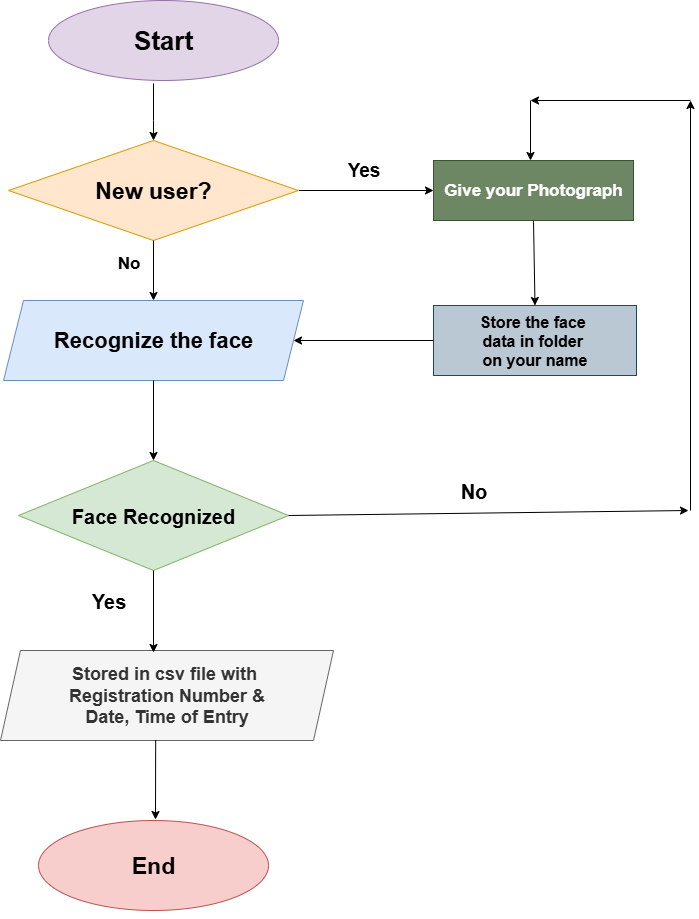

The diagram above was exported from draw.io. Its source (the exported page's mxGraphModel, read from the mxfile embedded in the PNG):
<mxGraphModel dx="1575" dy="845" grid="1" gridSize="10" guides="1" tooltips="1" connect="1" arrows="1" fold="1" page="1" pageScale="1" pageWidth="850" pageHeight="1100" math="0" shadow="0">
  <root>
    <mxCell id="0" />
    <mxCell id="1" parent="0" />
    <mxCell id="0RnLk7Xqgs_W-iWf3Eyy-1" value="&lt;b&gt;&lt;font style=&quot;font-size: 26px;&quot;&gt;Start&lt;/font&gt;&lt;/b&gt;" style="ellipse;whiteSpace=wrap;html=1;fillColor=#e1d5e7;strokeColor=#9673a6;" vertex="1" parent="1">
      <mxGeometry x="140" y="80" width="230" height="80" as="geometry" />
    </mxCell>
    <mxCell id="0RnLk7Xqgs_W-iWf3Eyy-32" style="edgeStyle=orthogonalEdgeStyle;rounded=0;orthogonalLoop=1;jettySize=auto;html=1;exitX=1;exitY=0.5;exitDx=0;exitDy=0;entryX=0;entryY=0.5;entryDx=0;entryDy=0;" edge="1" parent="1" source="0RnLk7Xqgs_W-iWf3Eyy-2" target="0RnLk7Xqgs_W-iWf3Eyy-6">
      <mxGeometry relative="1" as="geometry" />
    </mxCell>
    <mxCell id="0RnLk7Xqgs_W-iWf3Eyy-2" value="&lt;b style=&quot;&quot;&gt;&lt;font style=&quot;font-size: 23px;&quot;&gt;New user?&lt;/font&gt;&lt;/b&gt;" style="rhombus;whiteSpace=wrap;html=1;fillColor=#ffe6cc;strokeColor=#d79b00;" vertex="1" parent="1">
      <mxGeometry x="100" y="220" width="290" height="100" as="geometry" />
    </mxCell>
    <mxCell id="0RnLk7Xqgs_W-iWf3Eyy-3" value="&lt;b&gt;&lt;font style=&quot;font-size: 22px;&quot;&gt;Recognize the face&lt;/font&gt;&lt;/b&gt;" style="shape=parallelogram;perimeter=parallelogramPerimeter;whiteSpace=wrap;html=1;fixedSize=1;fillColor=#dae8fc;strokeColor=#6c8ebf;" vertex="1" parent="1">
      <mxGeometry x="95" y="380" width="300" height="80" as="geometry" />
    </mxCell>
    <mxCell id="0RnLk7Xqgs_W-iWf3Eyy-4" value="&lt;b&gt;&lt;font style=&quot;font-size: 20px;&quot;&gt;Face Recognized&lt;/font&gt;&lt;/b&gt;" style="rhombus;whiteSpace=wrap;html=1;fillColor=#d5e8d4;strokeColor=#82b366;" vertex="1" parent="1">
      <mxGeometry x="110" y="540" width="270" height="110" as="geometry" />
    </mxCell>
    <mxCell id="0RnLk7Xqgs_W-iWf3Eyy-5" value="&lt;b&gt;&lt;font style=&quot;font-size: 18px;&quot;&gt;Stored in csv file with&amp;nbsp;&lt;/font&gt;&lt;/b&gt;&lt;div&gt;&lt;b&gt;&lt;font style=&quot;font-size: 18px;&quot;&gt;Registration Number &amp;amp;&lt;/font&gt;&lt;/b&gt;&lt;/div&gt;&lt;div&gt;&lt;b&gt;&lt;font style=&quot;font-size: 18px;&quot;&gt;Date, Time of Entry&lt;/font&gt;&lt;/b&gt;&lt;/div&gt;" style="shape=parallelogram;perimeter=parallelogramPerimeter;whiteSpace=wrap;html=1;fixedSize=1;fillColor=#f5f5f5;fontColor=#333333;strokeColor=#666666;" vertex="1" parent="1">
      <mxGeometry x="92" y="730" width="333" height="90" as="geometry" />
    </mxCell>
    <mxCell id="0RnLk7Xqgs_W-iWf3Eyy-6" value="&lt;font style=&quot;font-size: 17px;&quot;&gt;&lt;b&gt;Give your Photograph&lt;/b&gt;&lt;/font&gt;" style="rounded=0;whiteSpace=wrap;html=1;fillColor=#6d8764;fontColor=#ffffff;strokeColor=#3A5431;" vertex="1" parent="1">
      <mxGeometry x="525" y="240" width="200" height="60" as="geometry" />
    </mxCell>
    <mxCell id="0RnLk7Xqgs_W-iWf3Eyy-9" value="&lt;b&gt;&lt;font style=&quot;font-size: 16px;&quot;&gt;Store the face&amp;nbsp;&lt;/font&gt;&lt;/b&gt;&lt;div&gt;&lt;b&gt;&lt;font style=&quot;font-size: 16px;&quot;&gt;data&amp;nbsp;&lt;/font&gt;&lt;/b&gt;&lt;b style=&quot;background-color: transparent; color: light-dark(rgb(0, 0, 0), rgb(255, 255, 255));&quot;&gt;&lt;font style=&quot;font-size: 16px;&quot;&gt;in folder&amp;nbsp;&lt;/font&gt;&lt;/b&gt;&lt;/div&gt;&lt;div&gt;&lt;b style=&quot;background-color: transparent; color: light-dark(rgb(0, 0, 0), rgb(255, 255, 255));&quot;&gt;&lt;font style=&quot;font-size: 16px;&quot;&gt;on your name&lt;/font&gt;&lt;/b&gt;&lt;/div&gt;" style="rounded=0;whiteSpace=wrap;html=1;fillColor=#bac8d3;strokeColor=#23445d;" vertex="1" parent="1">
      <mxGeometry x="525" y="385" width="203" height="70" as="geometry" />
    </mxCell>
    <mxCell id="0RnLk7Xqgs_W-iWf3Eyy-11" value="" style="endArrow=classic;html=1;rounded=0;entryX=0.5;entryY=0;entryDx=0;entryDy=0;" edge="1" parent="1" target="0RnLk7Xqgs_W-iWf3Eyy-2">
      <mxGeometry width="50" height="50" relative="1" as="geometry">
        <mxPoint x="245" y="163" as="sourcePoint" />
        <mxPoint x="375" y="380" as="targetPoint" />
        <Array as="points">
          <mxPoint x="245" y="200" />
        </Array>
      </mxGeometry>
    </mxCell>
    <mxCell id="0RnLk7Xqgs_W-iWf3Eyy-23" value="" style="endArrow=classic;html=1;rounded=0;exitX=0.5;exitY=1;exitDx=0;exitDy=0;" edge="1" parent="1" source="0RnLk7Xqgs_W-iWf3Eyy-4">
      <mxGeometry width="50" height="50" relative="1" as="geometry">
        <mxPoint x="325" y="660" as="sourcePoint" />
        <mxPoint x="245" y="732" as="targetPoint" />
      </mxGeometry>
    </mxCell>
    <mxCell id="0RnLk7Xqgs_W-iWf3Eyy-27" value="&lt;b&gt;&lt;font style=&quot;font-size: 23px;&quot;&gt;End&lt;/font&gt;&lt;/b&gt;" style="ellipse;whiteSpace=wrap;html=1;fillColor=#f8cecc;strokeColor=#b85450;" vertex="1" parent="1">
      <mxGeometry x="130" y="900" width="230" height="90" as="geometry" />
    </mxCell>
    <mxCell id="0RnLk7Xqgs_W-iWf3Eyy-28" style="edgeStyle=orthogonalEdgeStyle;rounded=0;orthogonalLoop=1;jettySize=auto;html=1;exitX=0.5;exitY=1;exitDx=0;exitDy=0;" edge="1" parent="1" source="0RnLk7Xqgs_W-iWf3Eyy-27" target="0RnLk7Xqgs_W-iWf3Eyy-27">
      <mxGeometry relative="1" as="geometry" />
    </mxCell>
    <mxCell id="0RnLk7Xqgs_W-iWf3Eyy-29" value="" style="endArrow=classic;html=1;rounded=0;exitX=0.466;exitY=0.996;exitDx=0;exitDy=0;exitPerimeter=0;" edge="1" parent="1" source="0RnLk7Xqgs_W-iWf3Eyy-5">
      <mxGeometry width="50" height="50" relative="1" as="geometry">
        <mxPoint x="255" y="830" as="sourcePoint" />
        <mxPoint x="247" y="899" as="targetPoint" />
      </mxGeometry>
    </mxCell>
    <mxCell id="0RnLk7Xqgs_W-iWf3Eyy-30" value="" style="endArrow=classic;html=1;rounded=0;entryX=0.5;entryY=0;entryDx=0;entryDy=0;exitX=0.5;exitY=1;exitDx=0;exitDy=0;" edge="1" parent="1" source="0RnLk7Xqgs_W-iWf3Eyy-3" target="0RnLk7Xqgs_W-iWf3Eyy-4">
      <mxGeometry width="50" height="50" relative="1" as="geometry">
        <mxPoint x="182" y="520" as="sourcePoint" />
        <mxPoint x="232" y="470" as="targetPoint" />
      </mxGeometry>
    </mxCell>
    <mxCell id="0RnLk7Xqgs_W-iWf3Eyy-31" value="" style="endArrow=classic;html=1;rounded=0;exitX=0.5;exitY=1;exitDx=0;exitDy=0;entryX=0.5;entryY=0;entryDx=0;entryDy=0;" edge="1" parent="1" source="0RnLk7Xqgs_W-iWf3Eyy-2" target="0RnLk7Xqgs_W-iWf3Eyy-3">
      <mxGeometry width="50" height="50" relative="1" as="geometry">
        <mxPoint x="182" y="380" as="sourcePoint" />
        <mxPoint x="242" y="380" as="targetPoint" />
      </mxGeometry>
    </mxCell>
    <mxCell id="0RnLk7Xqgs_W-iWf3Eyy-34" value="" style="endArrow=classic;html=1;rounded=0;exitX=0;exitY=0.5;exitDx=0;exitDy=0;entryX=1;entryY=0.5;entryDx=0;entryDy=0;" edge="1" parent="1" source="0RnLk7Xqgs_W-iWf3Eyy-9" target="0RnLk7Xqgs_W-iWf3Eyy-3">
      <mxGeometry width="50" height="50" relative="1" as="geometry">
        <mxPoint x="512" y="415" as="sourcePoint" />
        <mxPoint x="402" y="420" as="targetPoint" />
      </mxGeometry>
    </mxCell>
    <mxCell id="0RnLk7Xqgs_W-iWf3Eyy-35" value="" style="endArrow=classic;html=1;rounded=0;exitX=0.5;exitY=1;exitDx=0;exitDy=0;entryX=0.5;entryY=0;entryDx=0;entryDy=0;" edge="1" parent="1" source="0RnLk7Xqgs_W-iWf3Eyy-6" target="0RnLk7Xqgs_W-iWf3Eyy-9">
      <mxGeometry width="50" height="50" relative="1" as="geometry">
        <mxPoint x="522" y="500" as="sourcePoint" />
        <mxPoint x="572" y="450" as="targetPoint" />
      </mxGeometry>
    </mxCell>
    <mxCell id="0RnLk7Xqgs_W-iWf3Eyy-36" value="" style="endArrow=classic;html=1;rounded=0;exitX=1;exitY=0.5;exitDx=0;exitDy=0;" edge="1" parent="1" source="0RnLk7Xqgs_W-iWf3Eyy-4">
      <mxGeometry width="50" height="50" relative="1" as="geometry">
        <mxPoint x="342" y="480" as="sourcePoint" />
        <mxPoint x="780" y="590" as="targetPoint" />
        <Array as="points" />
      </mxGeometry>
    </mxCell>
    <mxCell id="0RnLk7Xqgs_W-iWf3Eyy-37" value="" style="endArrow=classic;html=1;rounded=0;" edge="1" parent="1">
      <mxGeometry width="50" height="50" relative="1" as="geometry">
        <mxPoint x="782" y="590" as="sourcePoint" />
        <mxPoint x="782" y="180" as="targetPoint" />
      </mxGeometry>
    </mxCell>
    <mxCell id="0RnLk7Xqgs_W-iWf3Eyy-39" value="" style="endArrow=classic;html=1;rounded=0;" edge="1" parent="1">
      <mxGeometry width="50" height="50" relative="1" as="geometry">
        <mxPoint x="782" y="180" as="sourcePoint" />
        <mxPoint x="622" y="180" as="targetPoint" />
      </mxGeometry>
    </mxCell>
    <mxCell id="0RnLk7Xqgs_W-iWf3Eyy-41" value="" style="endArrow=classic;html=1;rounded=0;entryX=0.485;entryY=0;entryDx=0;entryDy=0;entryPerimeter=0;" edge="1" parent="1" target="0RnLk7Xqgs_W-iWf3Eyy-6">
      <mxGeometry width="50" height="50" relative="1" as="geometry">
        <mxPoint x="622" y="180" as="sourcePoint" />
        <mxPoint x="622" y="220" as="targetPoint" />
      </mxGeometry>
    </mxCell>
    <mxCell id="0RnLk7Xqgs_W-iWf3Eyy-42" value="&lt;b&gt;&lt;font style=&quot;font-size: 17px;&quot;&gt;No&lt;/font&gt;&lt;/b&gt;" style="text;html=1;align=center;verticalAlign=middle;resizable=0;points=[];autosize=1;strokeColor=none;fillColor=none;" vertex="1" parent="1">
      <mxGeometry x="195" y="328" width="50" height="30" as="geometry" />
    </mxCell>
    <mxCell id="0RnLk7Xqgs_W-iWf3Eyy-44" value="&lt;b&gt;&lt;font style=&quot;font-size: 20px;&quot;&gt;Yes&lt;/font&gt;&lt;/b&gt;" style="text;html=1;align=center;verticalAlign=middle;resizable=0;points=[];autosize=1;strokeColor=none;fillColor=none;" vertex="1" parent="1">
      <mxGeometry x="170" y="660" width="60" height="40" as="geometry" />
    </mxCell>
    <mxCell id="0RnLk7Xqgs_W-iWf3Eyy-45" value="&lt;b&gt;&lt;font style=&quot;font-size: 19px;&quot;&gt;Yes&lt;/font&gt;&lt;/b&gt;" style="text;html=1;align=center;verticalAlign=middle;resizable=0;points=[];autosize=1;strokeColor=none;fillColor=none;" vertex="1" parent="1">
      <mxGeometry x="425" y="230" width="60" height="40" as="geometry" />
    </mxCell>
    <mxCell id="0RnLk7Xqgs_W-iWf3Eyy-46" value="&lt;b&gt;&lt;font style=&quot;font-size: 20px;&quot;&gt;No&lt;/font&gt;&lt;/b&gt;" style="text;html=1;align=center;verticalAlign=middle;resizable=0;points=[];autosize=1;strokeColor=none;fillColor=none;" vertex="1" parent="1">
      <mxGeometry x="540" y="550" width="50" height="40" as="geometry" />
    </mxCell>
  </root>
</mxGraphModel>